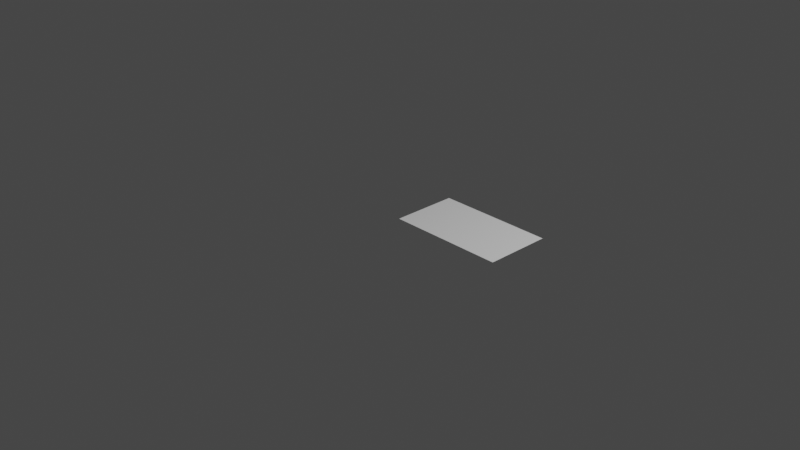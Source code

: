 # Source: GroundGen.blend  (saved by Blender 2.93.20; exported with 4.5.12 LTS)
import bpy
from mathutils import Matrix  # noqa: F401  (used for matrix-valued properties, if any)

bpy.ops.wm.read_factory_settings(use_empty=True)
scene = bpy.context.scene
scene.name = 'Scene'

# ---- collections
col_collection = bpy.data.collections.new('Collection'); scene.collection.children.link(col_collection)

# ---- world
world_world = bpy.data.worlds.new('World'); scene.world = world_world
world_world.use_nodes = True; world_world.node_tree.nodes.clear()
_N = world_world.node_tree.nodes; _L = world_world.node_tree.links
n0 = _N.new('ShaderNodeOutputWorld'); n0.name = 'World Output'; n0.location = (300, 300)
n1 = _N.new('ShaderNodeBackground'); n1.name = 'Background'; n1.location = (10, 300)
n1.inputs[0].default_value = (0.05088, 0.05088, 0.05088, 1.0)
_L.new(n1.outputs[0], n0.inputs[0])
n0.is_active_output = True
world_world.color = (0.05088, 0.05088, 0.05088)
world_world.use_sun_shadow = False
world_world.sun_shadow_jitter_overblur = 0.0

# ---- cameras
cam_camera = bpy.data.cameras.new('Camera')
cam_camera.clip_end = 100.0
cam_camera.ortho_scale = 7.314

# ---- lights
light_light = bpy.data.lights.new('Light', 'POINT')
light_light.transmission_factor = 0.0
light_light.energy = 1000.0
light_light.shadow_soft_size = 0.1
light_light.shadow_maximum_resolution = 0.006
light_light.use_absolute_resolution = True

# ---- meshes
me_plane = bpy.data.meshes.new('Plane')
me_plane.from_pydata([(0.0, 0.0, 0.0), (2.0, 0.0, 0.0), (0.0, 2.0, 0.0), (2.0, 2.0, 0.0)], [], [(0, 1, 3, 2)])
_uv = me_plane.uv_layers.new(name='UVMap')
_uv.uv.foreach_set('vector', [0.0, 0.0, 1.0, 0.0, 1.0, 1.0, 0.0, 1.0])
me_plane.use_remesh_fix_poles = True
me_plane.use_remesh_preserve_attributes = False
me_plane.update()
me_vert = bpy.data.meshes.new('Vert')
me_vert.from_pydata([(0.0, 0.1948, 0.0), (1.28, 0.1925, 0.0), (0.01267, 0.1985, 0.0), (0.02535, 0.2014, 0.0), (0.03802, 0.2029, 0.0), (0.05069, 0.2098, 0.0), (0.06337, 0.2199, 0.0), (0.07604, 0.2251, 0.0), (0.08871, 0.2232, 0.0), (0.1014, 0.218, 0.0), (0.1141, 0.2149, 0.0), (0.1267, 0.2182, 0.0), (0.1394, 0.2221, 0.0), (0.1521, 0.222, 0.0), (0.1648, 0.2229, 0.0), (0.1774, 0.2302, 0.0), (0.1901, 0.2503, 0.0), (0.2028, 0.2744, 0.0), (0.2154, 0.2909, 0.0), (0.2281, 0.2987, 0.0), (0.2408, 0.3027, 0.0), (0.2535, 0.3093, 0.0), (0.2661, 0.3155, 0.0), (0.2788, 0.3177, 0.0), (0.2915, 0.3128, 0.0), (0.3042, 0.3058, 0.0), (0.3168, 0.2997, 0.0), (0.3295, 0.2946, 0.0), (0.3422, 0.2909, 0.0), (0.3549, 0.2868, 0.0), (0.3675, 0.2747, 0.0), (0.3802, 0.2575, 0.0), (0.3929, 0.2442, 0.0), (0.4055, 0.2363, 0.0), (0.4182, 0.2313, 0.0), (0.4309, 0.2261, 0.0), (0.4436, 0.2178, 0.0), (0.4562, 0.2088, 0.0), (0.4689, 0.2031, 0.0), (0.4816, 0.199, 0.0), (0.4943, 0.1937, 0.0), (0.5069, 0.1925, 0.0), (0.5196, 0.1932, 0.0), (0.5323, 0.1881, 0.0), (0.545, 0.1767, 0.0), (0.5576, 0.17, 0.0), (0.5703, 0.1679, 0.0), (0.583, 0.1741, 0.0), (0.5956, 0.1792, 0.0), (0.6083, 0.1911, 0.0), (0.621, 0.1965, 0.0), (0.6337, 0.2037, 0.0), (0.6463, 0.2048, 0.0), (0.659, 0.2089, 0.0), (0.6717, 0.2193, 0.0), (0.6844, 0.2347, 0.0), (0.697, 0.2395, 0.0), (0.7097, 0.2465, 0.0), (0.7224, 0.2548, 0.0), (0.735, 0.2539, 0.0), (0.7477, 0.2521, 0.0), (0.7604, 0.2515, 0.0), (0.7731, 0.2465, 0.0), (0.7857, 0.2381, 0.0), (0.7984, 0.235, 0.0), (0.8111, 0.234, 0.0), (0.8238, 0.238, 0.0), (0.8364, 0.2378, 0.0), (0.8491, 0.2385, 0.0), (0.8618, 0.2439, 0.0), (0.8745, 0.2457, 0.0), (0.8871, 0.2511, 0.0), (0.8998, 0.2569, 0.0), (0.9125, 0.2648, 0.0), (0.9251, 0.2679, 0.0), (0.9378, 0.2713, 0.0), (0.9505, 0.2699, 0.0), (0.9632, 0.2686, 0.0), (0.9758, 0.2608, 0.0), (0.9885, 0.2511, 0.0), (1.001, 0.2421, 0.0), (1.014, 0.2335, 0.0), (1.027, 0.2244, 0.0), (1.039, 0.2158, 0.0), (1.052, 0.2069, 0.0), (1.065, 0.2023, 0.0), (1.077, 0.1956, 0.0), (1.09, 0.1879, 0.0), (1.103, 0.1842, 0.0), (1.115, 0.1811, 0.0), (1.128, 0.1793, 0.0), (1.141, 0.1824, 0.0), (1.153, 0.1812, 0.0), (1.166, 0.1801, 0.0), (1.179, 0.1832, 0.0), (1.191, 0.1887, 0.0), (1.204, 0.1855, 0.0), (1.217, 0.1847, 0.0), (1.229, 0.1865, 0.0), (1.242, 0.1871, 0.0), (1.255, 0.1883, 0.0), (1.267, 0.1894, 0.0), (1.274, 0.1905, 0.0), (0.006337, 0.1961, 0.0), (0.01901, 0.2019, 0.0), (0.03168, 0.2016, 0.0), (0.04436, 0.2058, 0.0), (0.05703, 0.2146, 0.0), (0.0697, 0.2243, 0.0), (0.08238, 0.2251, 0.0), (0.09505, 0.2205, 0.0), (0.1077, 0.2167, 0.0), (0.1204, 0.2157, 0.0), (0.1331, 0.2207, 0.0), (0.1457, 0.2234, 0.0), (0.1584, 0.2218, 0.0), (0.1711, 0.2254, 0.0), (0.1838, 0.2386, 0.0), (0.1964, 0.2627, 0.0), (0.2091, 0.2844, 0.0), (0.2218, 0.2957, 0.0), (0.2345, 0.3003, 0.0), (0.2471, 0.3058, 0.0), (0.2598, 0.3126, 0.0), (0.2725, 0.3177, 0.0), (0.2851, 0.3157, 0.0), (0.2978, 0.3094, 0.0), (0.3105, 0.3024, 0.0), (0.3232, 0.2973, 0.0), (0.3358, 0.2923, 0.0), (0.3485, 0.2896, 0.0), (0.3612, 0.2822, 0.0), (0.3739, 0.266, 0.0), (0.3865, 0.25, 0.0), (0.3992, 0.2397, 0.0), (0.4119, 0.2336, 0.0), (0.4246, 0.229, 0.0), (0.4372, 0.2224, 0.0), (0.4499, 0.2141, 0.0), (0.4626, 0.2052, 0.0), (0.4752, 0.2022, 0.0), (0.4879, 0.1958, 0.0), (0.5006, 0.1926, 0.0), (0.5133, 0.1929, 0.0), (0.5259, 0.1929, 0.0), (0.5386, 0.182, 0.0), (0.5513, 0.1728, 0.0), (0.564, 0.1681, 0.0), (0.5766, 0.1706, 0.0), (0.5893, 0.1758, 0.0), (0.602, 0.1846, 0.0), (0.6147, 0.1935, 0.0), (0.6273, 0.2001, 0.0), (0.64, 0.2038, 0.0), (0.6527, 0.2071, 0.0), (0.6653, 0.2128, 0.0), (0.678, 0.2269, 0.0), (0.6907, 0.2374, 0.0), (0.7034, 0.2424, 0.0), (0.716, 0.2511, 0.0), (0.7287, 0.2544, 0.0), (0.7414, 0.253, 0.0), (0.7541, 0.2516, 0.0), (0.7667, 0.2514, 0.0), (0.7794, 0.2419, 0.0), (0.7921, 0.2358, 0.0), (0.8048, 0.2337, 0.0), (0.8174, 0.2355, 0.0), (0.8301, 0.2389, 0.0), (0.8428, 0.2376, 0.0), (0.8554, 0.2407, 0.0), (0.8681, 0.2443, 0.0), (0.8808, 0.2486, 0.0), (0.8935, 0.2532, 0.0), (0.9061, 0.2618, 0.0), (0.9188, 0.2661, 0.0), (0.9315, 0.2697, 0.0), (0.9442, 0.2706, 0.0), (0.9568, 0.269, 0.0), (0.9695, 0.2663, 0.0), (0.9822, 0.2556, 0.0), (0.9949, 0.2476, 0.0), (1.008, 0.2373, 0.0), (1.02, 0.2281, 0.0), (1.033, 0.222, 0.0), (1.046, 0.2109, 0.0), (1.058, 0.2039, 0.0), (1.071, 0.201, 0.0), (1.084, 0.1911, 0.0), (1.096, 0.1856, 0.0), (1.109, 0.184, 0.0), (1.122, 0.1795, 0.0), (1.134, 0.1804, 0.0), (1.147, 0.1828, 0.0), (1.16, 0.1802, 0.0), (1.172, 0.1812, 0.0), (1.185, 0.1858, 0.0), (1.198, 0.187, 0.0), (1.21, 0.1846, 0.0), (1.223, 0.1853, 0.0), (1.236, 0.1865, 0.0), (1.248, 0.1877, 0.0), (1.261, 0.1888, 0.0)], [(102, 1), (103, 2), (104, 3), (105, 4), (106, 5), (107, 6), (108, 7), (109, 8), (110, 9), (111, 10), (112, 11), (113, 12), (114, 13), (115, 14), (116, 15), (117, 16), (118, 17), (119, 18), (120, 19), (121, 20), (122, 21), (123, 22), (124, 23), (125, 24), (126, 25), (127, 26), (128, 27), (129, 28), (130, 29), (131, 30), (132, 31), (133, 32), (134, 33), (135, 34), (136, 35), (137, 36), (138, 37), (139, 38), (140, 39), (141, 40), (142, 41), (143, 42), (144, 43), (145, 44), (146, 45), (147, 46), (148, 47), (149, 48), (150, 49), (151, 50), (152, 51), (153, 52), (154, 53), (155, 54), (156, 55), (157, 56), (158, 57), (159, 58), (160, 59), (161, 60), (162, 61), (163, 62), (164, 63), (165, 64), (166, 65), (167, 66), (168, 67), (169, 68), (170, 69), (171, 70), (172, 71), (173, 72), (174, 73), (175, 74), (176, 75), (177, 76), (178, 77), (179, 78), (180, 79), (181, 80), (182, 81), (183, 82), (184, 83), (185, 84), (186, 85), (187, 86), (188, 87), (189, 88), (190, 89), (191, 90), (192, 91), (193, 92), (194, 93), (195, 94), (196, 95), (197, 96), (198, 97), (199, 98), (200, 99), (201, 100), (202, 101), (101, 102), (0, 103), (2, 104), (3, 105), (4, 106), (5, 107), (6, 108), (7, 109), (8, 110), (9, 111), (10, 112), (11, 113), (12, 114), (13, 115), (14, 116), (15, 117), (16, 118), (17, 119), (18, 120), (19, 121), (20, 122), (21, 123), (22, 124), (23, 125), (24, 126), (25, 127), (26, 128), (27, 129), (28, 130), (29, 131), (30, 132), (31, 133), (32, 134), (33, 135), (34, 136), (35, 137), (36, 138), (37, 139), (38, 140), (39, 141), (40, 142), (41, 143), (42, 144), (43, 145), (44, 146), (45, 147), (46, 148), (47, 149), (48, 150), (49, 151), (50, 152), (51, 153), (52, 154), (53, 155), (54, 156), (55, 157), (56, 158), (57, 159), (58, 160), (59, 161), (60, 162), (61, 163), (62, 164), (63, 165), (64, 166), (65, 167), (66, 168), (67, 169), (68, 170), (69, 171), (70, 172), (71, 173), (72, 174), (73, 175), (74, 176), (75, 177), (76, 178), (77, 179), (78, 180), (79, 181), (80, 182), (81, 183), (82, 184), (83, 185), (84, 186), (85, 187), (86, 188), (87, 189), (88, 190), (89, 191), (90, 192), (91, 193), (92, 194), (93, 195), (94, 196), (95, 197), (96, 198), (97, 199), (98, 200), (99, 201), (100, 202)], [])
me_vert.use_remesh_fix_poles = True
me_vert.use_remesh_preserve_attributes = False
me_vert.update()

# ---- objects
ob_light = bpy.data.objects.new('Light', light_light)
ob_camera = bpy.data.objects.new('Camera', cam_camera)
ob_plane = bpy.data.objects.new('Plane', me_plane)
ob_ground = bpy.data.objects.new('Ground', me_vert)

# ---- transforms, parenting, visibility, modifiers, constraints
ob_light.location = (4.076, 1.005, 5.904)
ob_light.rotation_euler = (0.6503, 0.05522, 1.866)
ob_light.lock_rotations_4d = False
ob_light.empty_display_type = 'ARROWS'
ob_light.color = (0.0, 0.0, 0.0, 0.0)
ob_light.lineart.crease_threshold = 0.0
ob_camera.location = (7.359, -6.926, 4.958)
ob_camera.rotation_euler = (1.109, 0.0, 0.8149)
ob_camera.lock_rotations_4d = False
ob_camera.empty_display_type = 'ARROWS'
ob_camera.color = (0.0, 0.0, 0.0, 0.0)
ob_camera.display_type = 'WIRE'
ob_camera.lineart.crease_threshold = 0.0
ob_plane.location = (0.0, 0.0, 0.0)
ob_plane.scale = (0.64, 0.36, 1.0)
ob_ground.location = (0.0, 0.0, 0.0)

# ---- collection membership
col_collection.objects.link(ob_light)
col_collection.objects.link(ob_camera)
col_collection.objects.link(ob_plane)
col_collection.objects.link(ob_ground)

# ---- scene / render settings (as saved in the file)
scene.camera = ob_camera
scene.frame_start = 1; scene.frame_end = 250; scene.frame_set(1)
scene.render.engine = 'BLENDER_EEVEE_NEXT'
scene.cycles.use_denoising = False
scene.cycles.samples = 128
scene.cycles.sampling_pattern = 'TABULATED_SOBOL'
scene.cycles.use_adaptive_sampling = False
scene.cycles.use_light_tree = False
scene.view_settings.view_transform = 'Filmic'
bpy.context.view_layer.update()
